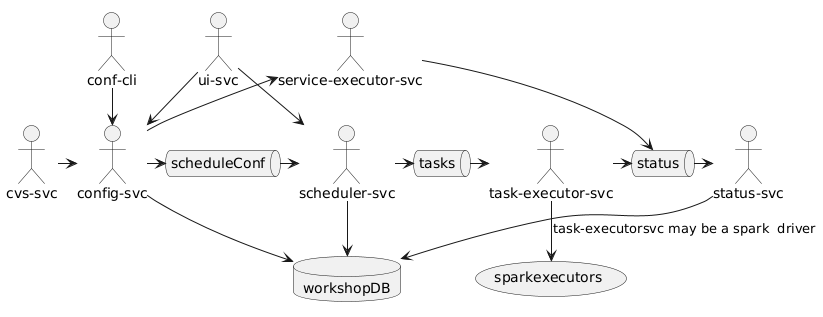

The diagram above was rendered by PlantUML. Its source (embedded in the PNG):
@startuml
!pragma layout smetana
database workshopDB
queue scheduleConf
queue tasks 
queue status
:ui-svc: as uisvc
:config-svc:  as confsvc
:status-svc:  as statussvc
:task-executor-svc:  as taskexecutorsvc
:scheduler-svc: as schedulersvc
:cvs-svc: as cvssvc
:conf-cli: as confcli
'taskcoordinatorsvc -> confsvc
:service-executor-svc: as serviceexecutor
cvssvc -> confsvc
uisvc --> confsvc
uisvc --> schedulersvc
confcli --> confsvc
confsvc --> workshopDB
schedulersvc --> workshopDB
statussvc --> workshopDB
confsvc-> scheduleConf
scheduleConf -> schedulersvc
schedulersvc -> tasks
tasks -> taskexecutorsvc
taskexecutorsvc -> status
status -> statussvc
serviceexecutor -> status
serviceexecutor <-- confsvc 
'taskexecutorsvc --> taskcoordinatorsvc:any one instance of task-executor take 1 task at onece
taskexecutorsvc -->(sparkexecutors):task-executorsvc may be a spark  driver
@enduml